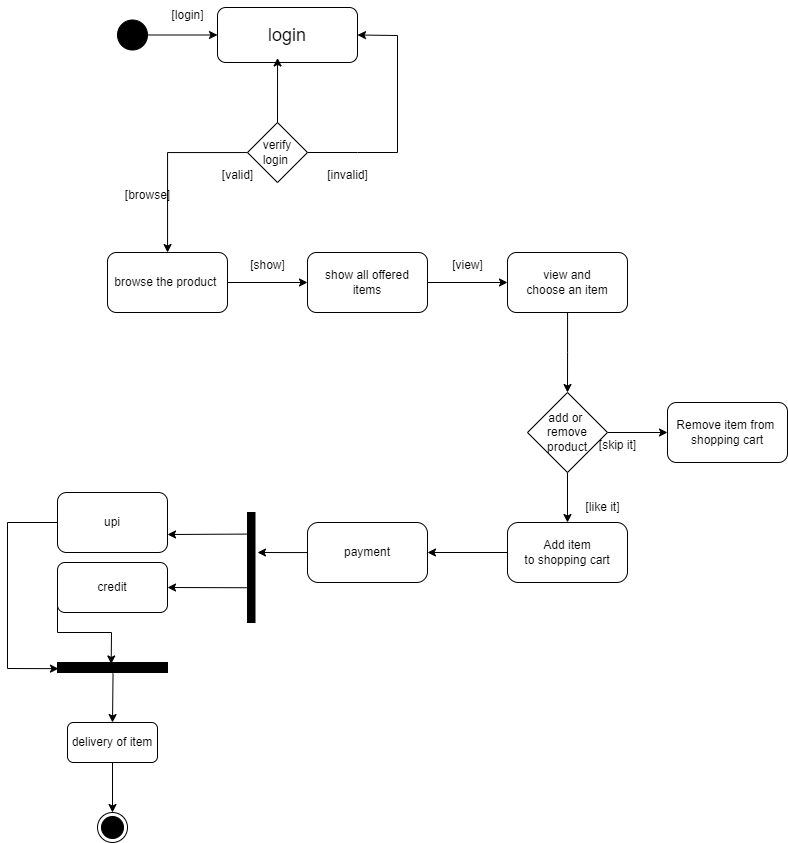

The diagram above was exported from draw.io. Its source (the exported page's mxGraphModel, read from the mxfile embedded in the PNG):
<mxGraphModel dx="1235" dy="655" grid="1" gridSize="10" guides="1" tooltips="1" connect="1" arrows="1" fold="1" page="1" pageScale="1" pageWidth="850" pageHeight="1100" math="0" shadow="0">
  <root>
    <mxCell id="0" />
    <mxCell id="1" parent="0" />
    <mxCell id="ygu0DyKnJAXnPoJpcvQ9-36" value="" style="edgeStyle=orthogonalEdgeStyle;rounded=0;orthogonalLoop=1;jettySize=auto;html=1;" edge="1" parent="1" source="ygu0DyKnJAXnPoJpcvQ9-3" target="ygu0DyKnJAXnPoJpcvQ9-4">
      <mxGeometry relative="1" as="geometry" />
    </mxCell>
    <mxCell id="ygu0DyKnJAXnPoJpcvQ9-3" value="" style="ellipse;fillColor=strokeColor;html=1;" vertex="1" parent="1">
      <mxGeometry x="120" y="77.5" width="30" height="30" as="geometry" />
    </mxCell>
    <mxCell id="ygu0DyKnJAXnPoJpcvQ9-4" value="&lt;font style=&quot;font-size: 18px;&quot;&gt;login&lt;/font&gt;" style="rounded=1;whiteSpace=wrap;html=1;" vertex="1" parent="1">
      <mxGeometry x="220" y="65" width="140" height="55" as="geometry" />
    </mxCell>
    <mxCell id="ygu0DyKnJAXnPoJpcvQ9-7" value="" style="edgeStyle=orthogonalEdgeStyle;rounded=0;orthogonalLoop=1;jettySize=auto;html=1;" edge="1" parent="1" source="ygu0DyKnJAXnPoJpcvQ9-5" target="ygu0DyKnJAXnPoJpcvQ9-6">
      <mxGeometry relative="1" as="geometry" />
    </mxCell>
    <mxCell id="ygu0DyKnJAXnPoJpcvQ9-5" value="verify login&amp;nbsp;" style="rhombus;whiteSpace=wrap;html=1;" vertex="1" parent="1">
      <mxGeometry x="250" y="180" width="60" height="60" as="geometry" />
    </mxCell>
    <mxCell id="ygu0DyKnJAXnPoJpcvQ9-9" value="" style="edgeStyle=orthogonalEdgeStyle;rounded=0;orthogonalLoop=1;jettySize=auto;html=1;" edge="1" parent="1" source="ygu0DyKnJAXnPoJpcvQ9-6" target="ygu0DyKnJAXnPoJpcvQ9-8">
      <mxGeometry relative="1" as="geometry" />
    </mxCell>
    <mxCell id="ygu0DyKnJAXnPoJpcvQ9-6" value="browse the product&amp;nbsp;" style="rounded=1;whiteSpace=wrap;html=1;" vertex="1" parent="1">
      <mxGeometry x="110" y="310" width="120" height="60" as="geometry" />
    </mxCell>
    <mxCell id="ygu0DyKnJAXnPoJpcvQ9-11" value="" style="edgeStyle=orthogonalEdgeStyle;rounded=0;orthogonalLoop=1;jettySize=auto;html=1;" edge="1" parent="1" source="ygu0DyKnJAXnPoJpcvQ9-8" target="ygu0DyKnJAXnPoJpcvQ9-10">
      <mxGeometry relative="1" as="geometry" />
    </mxCell>
    <mxCell id="ygu0DyKnJAXnPoJpcvQ9-8" value="show all offered&lt;div&gt;items&lt;/div&gt;" style="whiteSpace=wrap;html=1;rounded=1;" vertex="1" parent="1">
      <mxGeometry x="310" y="310" width="120" height="60" as="geometry" />
    </mxCell>
    <mxCell id="ygu0DyKnJAXnPoJpcvQ9-13" value="" style="edgeStyle=orthogonalEdgeStyle;rounded=0;orthogonalLoop=1;jettySize=auto;html=1;" edge="1" parent="1" source="ygu0DyKnJAXnPoJpcvQ9-10">
      <mxGeometry relative="1" as="geometry">
        <mxPoint x="570" y="450" as="targetPoint" />
      </mxGeometry>
    </mxCell>
    <mxCell id="ygu0DyKnJAXnPoJpcvQ9-10" value="view&amp;nbsp;&lt;span style=&quot;background-color: initial;&quot;&gt;and&lt;/span&gt;&lt;div&gt;choose an item&lt;/div&gt;" style="whiteSpace=wrap;html=1;rounded=1;" vertex="1" parent="1">
      <mxGeometry x="510" y="310" width="120" height="60" as="geometry" />
    </mxCell>
    <mxCell id="ygu0DyKnJAXnPoJpcvQ9-21" value="" style="endArrow=classic;html=1;rounded=0;exitX=1;exitY=0.5;exitDx=0;exitDy=0;entryX=1;entryY=0.5;entryDx=0;entryDy=0;" edge="1" parent="1" source="ygu0DyKnJAXnPoJpcvQ9-5" target="ygu0DyKnJAXnPoJpcvQ9-4">
      <mxGeometry width="50" height="50" relative="1" as="geometry">
        <mxPoint x="400" y="310" as="sourcePoint" />
        <mxPoint x="410" y="170" as="targetPoint" />
        <Array as="points">
          <mxPoint x="360" y="210" />
          <mxPoint x="400" y="210" />
          <mxPoint x="400" y="93" />
        </Array>
      </mxGeometry>
    </mxCell>
    <mxCell id="ygu0DyKnJAXnPoJpcvQ9-22" value="" style="endArrow=classic;html=1;rounded=0;exitX=0.5;exitY=0;exitDx=0;exitDy=0;entryX=0.429;entryY=0.917;entryDx=0;entryDy=0;entryPerimeter=0;" edge="1" parent="1" source="ygu0DyKnJAXnPoJpcvQ9-5" target="ygu0DyKnJAXnPoJpcvQ9-4">
      <mxGeometry width="50" height="50" relative="1" as="geometry">
        <mxPoint x="400" y="310" as="sourcePoint" />
        <mxPoint x="450" y="260" as="targetPoint" />
      </mxGeometry>
    </mxCell>
    <mxCell id="ygu0DyKnJAXnPoJpcvQ9-25" value="[invalid]" style="text;html=1;align=center;verticalAlign=middle;resizable=0;points=[];autosize=1;strokeColor=none;fillColor=none;" vertex="1" parent="1">
      <mxGeometry x="320" y="218" width="60" height="30" as="geometry" />
    </mxCell>
    <mxCell id="ygu0DyKnJAXnPoJpcvQ9-26" value="[valid]" style="text;html=1;align=center;verticalAlign=middle;resizable=0;points=[];autosize=1;strokeColor=none;fillColor=none;" vertex="1" parent="1">
      <mxGeometry x="215" y="218" width="50" height="30" as="geometry" />
    </mxCell>
    <mxCell id="ygu0DyKnJAXnPoJpcvQ9-29" value="" style="edgeStyle=orthogonalEdgeStyle;rounded=0;orthogonalLoop=1;jettySize=auto;html=1;" edge="1" parent="1" source="ygu0DyKnJAXnPoJpcvQ9-27" target="ygu0DyKnJAXnPoJpcvQ9-28">
      <mxGeometry relative="1" as="geometry" />
    </mxCell>
    <mxCell id="ygu0DyKnJAXnPoJpcvQ9-33" value="" style="edgeStyle=orthogonalEdgeStyle;rounded=0;orthogonalLoop=1;jettySize=auto;html=1;" edge="1" parent="1" source="ygu0DyKnJAXnPoJpcvQ9-27" target="ygu0DyKnJAXnPoJpcvQ9-32">
      <mxGeometry relative="1" as="geometry" />
    </mxCell>
    <mxCell id="ygu0DyKnJAXnPoJpcvQ9-27" value="add or&amp;nbsp;&lt;div&gt;remove product&lt;/div&gt;" style="rhombus;whiteSpace=wrap;html=1;" vertex="1" parent="1">
      <mxGeometry x="530" y="450" width="80" height="80" as="geometry" />
    </mxCell>
    <mxCell id="ygu0DyKnJAXnPoJpcvQ9-38" value="" style="edgeStyle=orthogonalEdgeStyle;rounded=0;orthogonalLoop=1;jettySize=auto;html=1;" edge="1" parent="1" source="ygu0DyKnJAXnPoJpcvQ9-28" target="ygu0DyKnJAXnPoJpcvQ9-37">
      <mxGeometry relative="1" as="geometry" />
    </mxCell>
    <mxCell id="ygu0DyKnJAXnPoJpcvQ9-28" value="Add item&lt;div&gt;to shopping cart&lt;/div&gt;" style="rounded=1;whiteSpace=wrap;html=1;arcSize=18;" vertex="1" parent="1">
      <mxGeometry x="510" y="580" width="120" height="60" as="geometry" />
    </mxCell>
    <mxCell id="ygu0DyKnJAXnPoJpcvQ9-30" value="[like it]" style="text;html=1;align=center;verticalAlign=middle;resizable=0;points=[];autosize=1;strokeColor=none;fillColor=none;" vertex="1" parent="1">
      <mxGeometry x="575" y="550" width="60" height="30" as="geometry" />
    </mxCell>
    <mxCell id="ygu0DyKnJAXnPoJpcvQ9-32" value="Remove item from&amp;nbsp;&lt;div&gt;shopping cart&lt;/div&gt;" style="rounded=1;whiteSpace=wrap;html=1;" vertex="1" parent="1">
      <mxGeometry x="670" y="460" width="120" height="60" as="geometry" />
    </mxCell>
    <mxCell id="ygu0DyKnJAXnPoJpcvQ9-34" value="[skip it]" style="text;html=1;align=center;verticalAlign=middle;resizable=0;points=[];autosize=1;strokeColor=none;fillColor=none;" vertex="1" parent="1">
      <mxGeometry x="590" y="488" width="60" height="30" as="geometry" />
    </mxCell>
    <mxCell id="ygu0DyKnJAXnPoJpcvQ9-40" value="" style="edgeStyle=orthogonalEdgeStyle;rounded=0;orthogonalLoop=1;jettySize=auto;html=1;" edge="1" parent="1" source="ygu0DyKnJAXnPoJpcvQ9-37">
      <mxGeometry relative="1" as="geometry">
        <mxPoint x="260" y="610" as="targetPoint" />
      </mxGeometry>
    </mxCell>
    <mxCell id="ygu0DyKnJAXnPoJpcvQ9-37" value="payment" style="rounded=1;whiteSpace=wrap;html=1;arcSize=18;" vertex="1" parent="1">
      <mxGeometry x="310" y="580" width="120" height="60" as="geometry" />
    </mxCell>
    <mxCell id="ygu0DyKnJAXnPoJpcvQ9-41" value="[browse]" style="text;html=1;align=center;verticalAlign=middle;resizable=0;points=[];autosize=1;strokeColor=none;fillColor=none;" vertex="1" parent="1">
      <mxGeometry x="115" y="238" width="70" height="30" as="geometry" />
    </mxCell>
    <mxCell id="ygu0DyKnJAXnPoJpcvQ9-42" value="[login]" style="text;html=1;align=center;verticalAlign=middle;resizable=0;points=[];autosize=1;strokeColor=none;fillColor=none;" vertex="1" parent="1">
      <mxGeometry x="160" y="58" width="60" height="30" as="geometry" />
    </mxCell>
    <mxCell id="ygu0DyKnJAXnPoJpcvQ9-43" value="[show]" style="text;html=1;align=center;verticalAlign=middle;resizable=0;points=[];autosize=1;strokeColor=none;fillColor=none;" vertex="1" parent="1">
      <mxGeometry x="240" y="308" width="60" height="30" as="geometry" />
    </mxCell>
    <mxCell id="ygu0DyKnJAXnPoJpcvQ9-44" value="[view]" style="text;html=1;align=center;verticalAlign=middle;resizable=0;points=[];autosize=1;strokeColor=none;fillColor=none;" vertex="1" parent="1">
      <mxGeometry x="445" y="308" width="50" height="30" as="geometry" />
    </mxCell>
    <mxCell id="ygu0DyKnJAXnPoJpcvQ9-49" value="" style="html=1;points=[];perimeter=orthogonalPerimeter;fillColor=strokeColor;direction=west;" vertex="1" parent="1">
      <mxGeometry x="250" y="570" width="7.5" height="110" as="geometry" />
    </mxCell>
    <mxCell id="ygu0DyKnJAXnPoJpcvQ9-52" value="" style="html=1;points=[];perimeter=orthogonalPerimeter;fillColor=strokeColor;direction=south;" vertex="1" parent="1">
      <mxGeometry x="60" y="720" width="110" height="10" as="geometry" />
    </mxCell>
    <mxCell id="ygu0DyKnJAXnPoJpcvQ9-59" value="" style="endArrow=classic;html=1;rounded=0;exitX=0.6;exitY=0.804;exitDx=0;exitDy=0;exitPerimeter=0;" edge="1" parent="1" source="ygu0DyKnJAXnPoJpcvQ9-49">
      <mxGeometry width="50" height="50" relative="1" as="geometry">
        <mxPoint x="490" y="580" as="sourcePoint" />
        <mxPoint x="170" y="592" as="targetPoint" />
      </mxGeometry>
    </mxCell>
    <mxCell id="ygu0DyKnJAXnPoJpcvQ9-60" value="" style="endArrow=classic;html=1;rounded=0;exitX=0;exitY=0.5;exitDx=0;exitDy=0;entryX=0.147;entryY=0.512;entryDx=0;entryDy=0;entryPerimeter=0;" edge="1" parent="1" source="ygu0DyKnJAXnPoJpcvQ9-63" target="ygu0DyKnJAXnPoJpcvQ9-52">
      <mxGeometry width="50" height="50" relative="1" as="geometry">
        <mxPoint x="490" y="580" as="sourcePoint" />
        <mxPoint x="60" y="725" as="targetPoint" />
        <Array as="points">
          <mxPoint x="60" y="690" />
          <mxPoint x="114" y="690" />
        </Array>
      </mxGeometry>
    </mxCell>
    <mxCell id="ygu0DyKnJAXnPoJpcvQ9-61" value="" style="endArrow=classic;html=1;rounded=0;exitX=1.102;exitY=0.316;exitDx=0;exitDy=0;exitPerimeter=0;entryX=1;entryY=0.5;entryDx=0;entryDy=0;" edge="1" parent="1" source="ygu0DyKnJAXnPoJpcvQ9-49" target="ygu0DyKnJAXnPoJpcvQ9-63">
      <mxGeometry width="50" height="50" relative="1" as="geometry">
        <mxPoint x="490" y="580" as="sourcePoint" />
        <mxPoint x="180" y="645" as="targetPoint" />
      </mxGeometry>
    </mxCell>
    <mxCell id="ygu0DyKnJAXnPoJpcvQ9-62" value="upi" style="rounded=1;whiteSpace=wrap;html=1;" vertex="1" parent="1">
      <mxGeometry x="60" y="550" width="110" height="60" as="geometry" />
    </mxCell>
    <mxCell id="ygu0DyKnJAXnPoJpcvQ9-63" value="credit" style="rounded=1;whiteSpace=wrap;html=1;" vertex="1" parent="1">
      <mxGeometry x="60" y="620" width="110" height="50" as="geometry" />
    </mxCell>
    <mxCell id="ygu0DyKnJAXnPoJpcvQ9-64" value="" style="endArrow=classic;html=1;rounded=0;exitX=0;exitY=0.5;exitDx=0;exitDy=0;entryX=0.618;entryY=0.991;entryDx=0;entryDy=0;entryPerimeter=0;" edge="1" parent="1" source="ygu0DyKnJAXnPoJpcvQ9-62" target="ygu0DyKnJAXnPoJpcvQ9-52">
      <mxGeometry width="50" height="50" relative="1" as="geometry">
        <mxPoint x="490" y="580" as="sourcePoint" />
        <mxPoint x="540" y="530" as="targetPoint" />
        <Array as="points">
          <mxPoint x="10" y="580" />
          <mxPoint x="10" y="726" />
        </Array>
      </mxGeometry>
    </mxCell>
    <mxCell id="ygu0DyKnJAXnPoJpcvQ9-66" value="" style="ellipse;html=1;shape=endState;fillColor=strokeColor;" vertex="1" parent="1">
      <mxGeometry x="100" y="870" width="30" height="30" as="geometry" />
    </mxCell>
    <mxCell id="ygu0DyKnJAXnPoJpcvQ9-67" value="delivery of item" style="rounded=1;whiteSpace=wrap;html=1;" vertex="1" parent="1">
      <mxGeometry x="70" y="780" width="90" height="40" as="geometry" />
    </mxCell>
    <mxCell id="ygu0DyKnJAXnPoJpcvQ9-68" value="" style="endArrow=classic;html=1;rounded=0;exitX=1.088;exitY=0.495;exitDx=0;exitDy=0;exitPerimeter=0;entryX=0.5;entryY=0;entryDx=0;entryDy=0;" edge="1" parent="1" source="ygu0DyKnJAXnPoJpcvQ9-52" target="ygu0DyKnJAXnPoJpcvQ9-67">
      <mxGeometry width="50" height="50" relative="1" as="geometry">
        <mxPoint x="310" y="580" as="sourcePoint" />
        <mxPoint x="360" y="530" as="targetPoint" />
      </mxGeometry>
    </mxCell>
    <mxCell id="ygu0DyKnJAXnPoJpcvQ9-69" value="" style="endArrow=classic;html=1;rounded=0;exitX=0.5;exitY=1;exitDx=0;exitDy=0;entryX=0.5;entryY=0;entryDx=0;entryDy=0;" edge="1" parent="1" source="ygu0DyKnJAXnPoJpcvQ9-67" target="ygu0DyKnJAXnPoJpcvQ9-66">
      <mxGeometry width="50" height="50" relative="1" as="geometry">
        <mxPoint x="310" y="780" as="sourcePoint" />
        <mxPoint x="360" y="730" as="targetPoint" />
      </mxGeometry>
    </mxCell>
  </root>
</mxGraphModel>